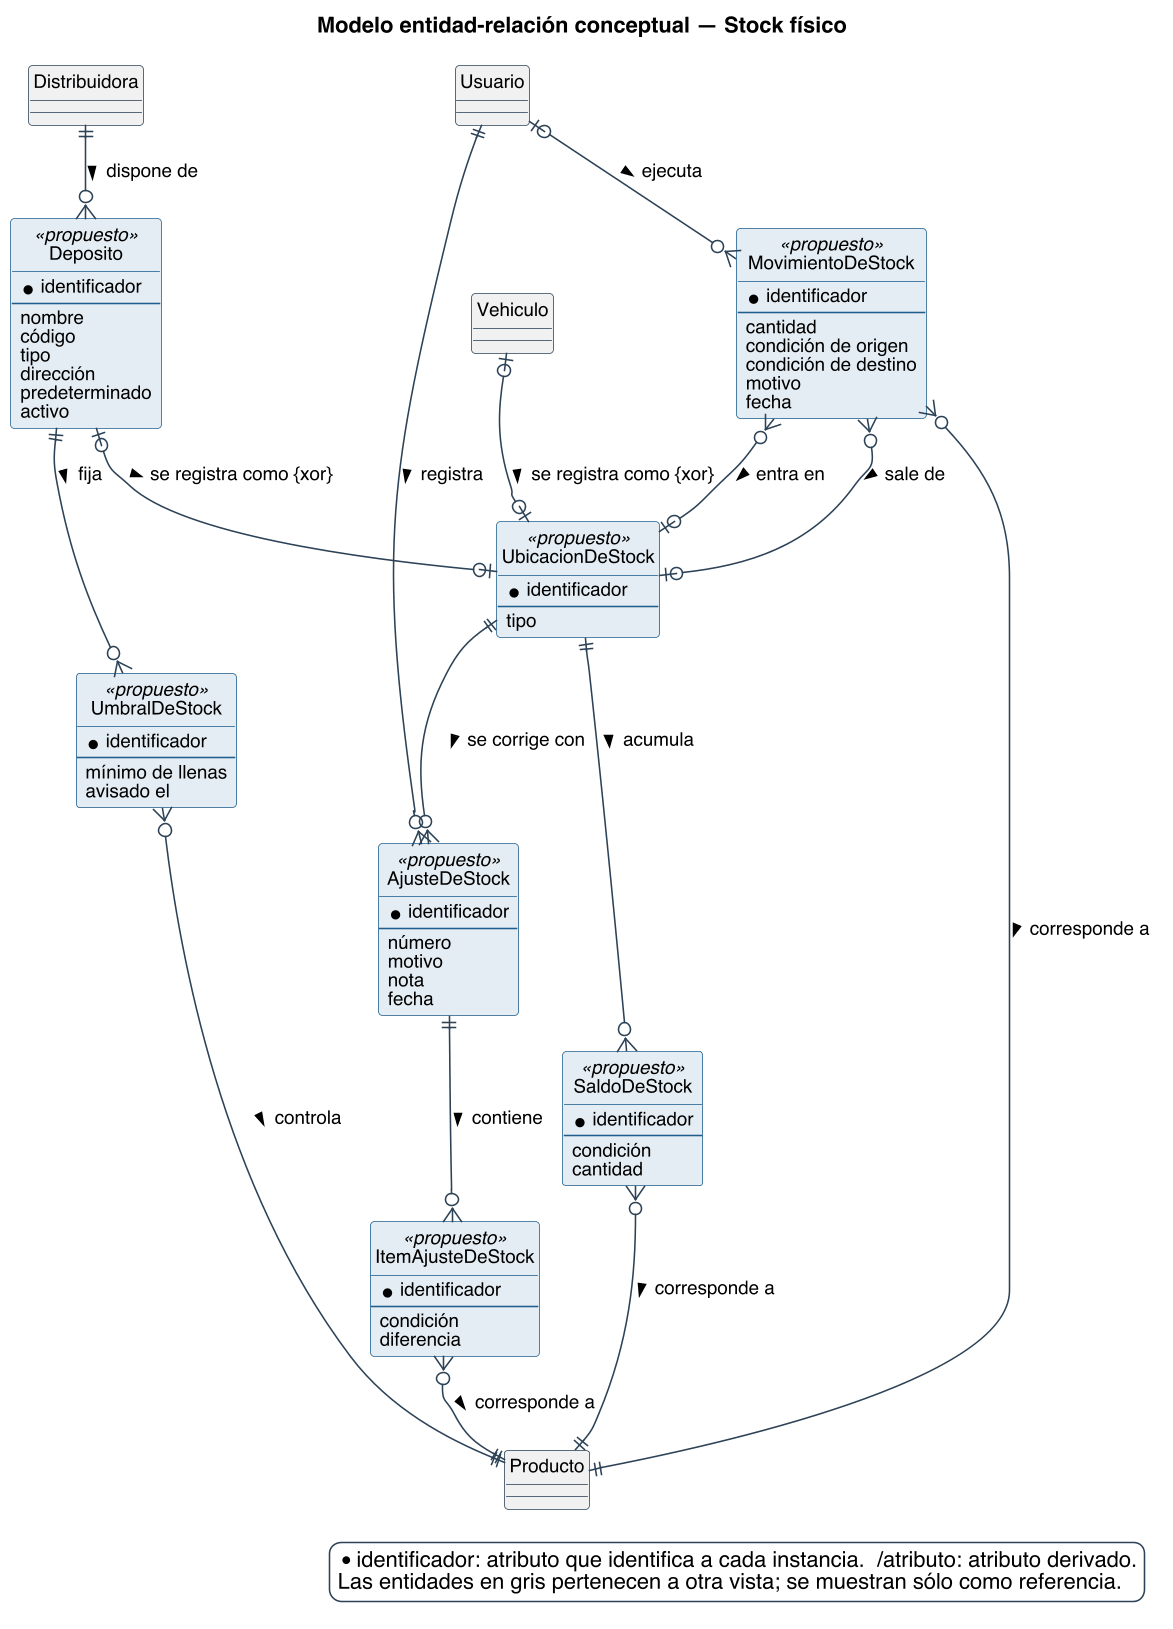

The diagram above was rendered by PlantUML. Its source (embedded in the PNG):
@startuml
title Modelo entidad-relación conceptual — Stock físico
skinparam backgroundColor #FFFFFF
skinparam shadowing false
skinparam defaultFontName Helvetica
skinparam defaultFontSize 12
skinparam dpi 150
skinparam class {
  BorderColor #2C4257
  BackgroundColor #FFFFFF
  ArrowColor #2C4257
  FontSize 12
}
skinparam entity<<ajena>> {
  BackgroundColor #F1F1F1
  BorderColor #8A97A3
  FontColor #55616C
}
skinparam class<<propuesto>> {
  BorderColor #1F5E8C
  BackgroundColor #E4EDF4
}
skinparam entity<<propuesto>> {
  BorderColor #1F5E8C
  BackgroundColor #E4EDF4
}
skinparam legendBackgroundColor #FFFFFF
skinparam legendBorderColor #2C4257

hide circle

skinparam nodesep 25
skinparam ranksep 45

entity Deposito <<propuesto>> #E4EDF4;line:1F5E8C {
  * identificador
  --
  {field} nombre
  {field} código
  {field} tipo
  {field} dirección
  {field} predeterminado
  {field} activo
}
entity UbicacionDeStock <<propuesto>> #E4EDF4;line:1F5E8C {
  * identificador
  --
  {field} tipo
}
entity SaldoDeStock <<propuesto>> #E4EDF4;line:1F5E8C {
  * identificador
  --
  {field} condición
  {field} cantidad
}
entity MovimientoDeStock <<propuesto>> #E4EDF4;line:1F5E8C {
  * identificador
  --
  {field} cantidad
  {field} condición de origen
  {field} condición de destino
  {field} motivo
  {field} fecha
}
entity UmbralDeStock <<propuesto>> #E4EDF4;line:1F5E8C {
  * identificador
  --
  {field} mínimo de llenas
  {field} avisado el
}
entity AjusteDeStock <<propuesto>> #E4EDF4;line:1F5E8C {
  * identificador
  --
  {field} número
  {field} motivo
  {field} nota
  {field} fecha
}
entity ItemAjusteDeStock <<propuesto>> #E4EDF4;line:1F5E8C {
  * identificador
  --
  {field} condición
  {field} diferencia
}
entity Producto #F1F1F1 {
}
entity Vehiculo #F1F1F1 {
}
entity Usuario #F1F1F1 {
}
entity Distribuidora #F1F1F1 {
}

Distribuidora ||--o{ Deposito : dispone de >
Deposito ||--o{ UmbralDeStock : fija >
UmbralDeStock }o--|| Producto : controla >
Deposito |o--o| UbicacionDeStock : se registra como {xor} >
Vehiculo |o--o| UbicacionDeStock : se registra como {xor} >
UbicacionDeStock ||--o{ AjusteDeStock : se corrige con >
Usuario ||--o{ AjusteDeStock : registra >
UbicacionDeStock ||--o{ SaldoDeStock : acumula >
SaldoDeStock }o--|| Producto : corresponde a >
MovimientoDeStock }o--|| Producto : corresponde a >
MovimientoDeStock }o--o| UbicacionDeStock : sale de >
MovimientoDeStock }o--o| UbicacionDeStock : entra en >
Usuario |o--o{ MovimientoDeStock : ejecuta >
AjusteDeStock ||--o{ ItemAjusteDeStock : contiene >
ItemAjusteDeStock }o--|| Producto : corresponde a >

legend bottom right
  * identificador: atributo que identifica a cada instancia.  /atributo: atributo derivado.
  Las entidades en gris pertenecen a otra vista; se muestran sólo como referencia.
endlegend
@enduml